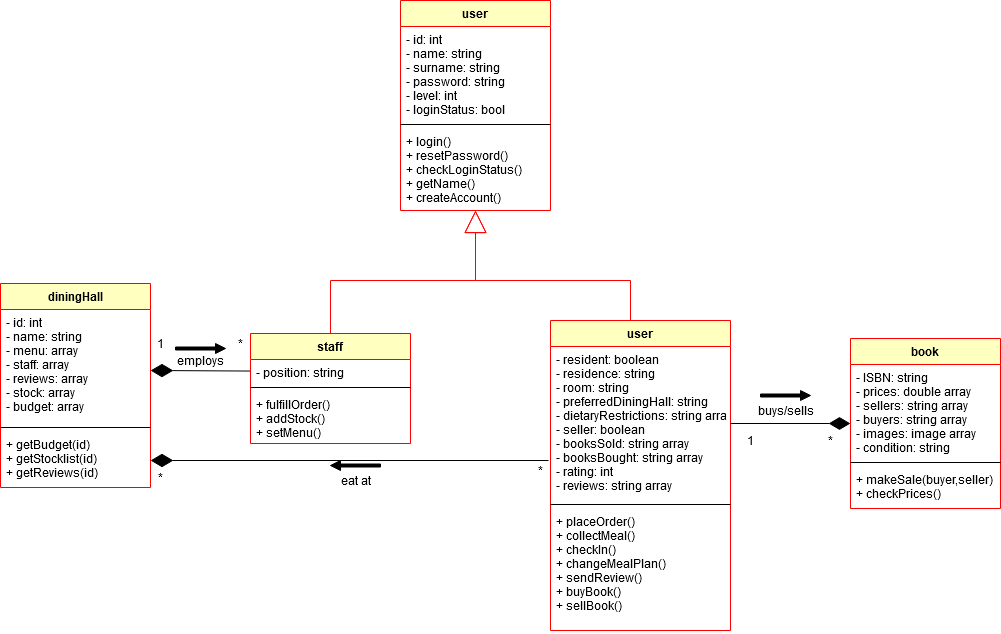

The diagram above was exported from draw.io. Its source (the exported page's mxGraphModel, read from the mxfile embedded in the PNG):
<mxGraphModel dx="1038" dy="556" grid="1" gridSize="10" guides="1" tooltips="1" connect="1" arrows="1" fold="1" page="1" pageScale="1" pageWidth="1169" pageHeight="826" background="#ffffff" math="0" shadow="0">
  <root>
    <mxCell id="0" />
    <mxCell id="1" parent="0" />
    <mxCell id="uWCh-ooKxQdx77lkRecy-43" style="edgeStyle=orthogonalEdgeStyle;rounded=0;orthogonalLoop=1;jettySize=auto;html=1;startArrow=none;startFill=0;endArrow=block;endFill=0;endSize=20;strokeColor=#FF0000;" parent="1" source="uWCh-ooKxQdx77lkRecy-26" target="uWCh-ooKxQdx77lkRecy-4" edge="1">
      <mxGeometry relative="1" as="geometry">
        <Array as="points">
          <mxPoint x="640" y="350" />
          <mxPoint x="485" y="350" />
        </Array>
      </mxGeometry>
    </mxCell>
    <mxCell id="uWCh-ooKxQdx77lkRecy-42" style="edgeStyle=orthogonalEdgeStyle;rounded=0;orthogonalLoop=1;jettySize=auto;html=1;startArrow=none;startFill=0;endArrow=block;endFill=0;endSize=20;strokeColor=#FF0000;" parent="1" source="uWCh-ooKxQdx77lkRecy-9" target="uWCh-ooKxQdx77lkRecy-4" edge="1">
      <mxGeometry relative="1" as="geometry">
        <mxPoint x="480" y="310" as="targetPoint" />
        <Array as="points">
          <mxPoint x="340" y="350" />
          <mxPoint x="485" y="350" />
        </Array>
      </mxGeometry>
    </mxCell>
    <mxCell id="uWCh-ooKxQdx77lkRecy-1" value="user" style="swimlane;fontStyle=1;align=center;verticalAlign=top;childLayout=stackLayout;horizontal=1;startSize=26;horizontalStack=0;resizeParent=1;resizeParentMax=0;resizeLast=0;collapsible=1;marginBottom=0;strokeColor=#FF0000;fillColor=#ffffc0;" parent="1" vertex="1">
      <mxGeometry x="410" y="70" width="150" height="210" as="geometry" />
    </mxCell>
    <mxCell id="uWCh-ooKxQdx77lkRecy-2" value="- id: int&#10;- name: string&#10;- surname: string&#10;- password: string&#10;- level: int&#10;- loginStatus: bool&#10;&#10;&#10;" style="text;strokeColor=none;fillColor=none;align=left;verticalAlign=top;spacingLeft=4;spacingRight=4;overflow=hidden;rotatable=0;points=[[0,0.5],[1,0.5]];portConstraint=eastwest;" parent="uWCh-ooKxQdx77lkRecy-1" vertex="1">
      <mxGeometry y="26" width="150" height="94" as="geometry" />
    </mxCell>
    <mxCell id="uWCh-ooKxQdx77lkRecy-3" value="" style="line;strokeWidth=1;fillColor=none;align=left;verticalAlign=middle;spacingTop=-1;spacingLeft=3;spacingRight=3;rotatable=0;labelPosition=right;points=[];portConstraint=eastwest;" parent="uWCh-ooKxQdx77lkRecy-1" vertex="1">
      <mxGeometry y="120" width="150" height="8" as="geometry" />
    </mxCell>
    <mxCell id="uWCh-ooKxQdx77lkRecy-4" value="+ login()&#10;+ resetPassword()&#10;+ checkLoginStatus()&#10;+ getName()&#10;+ createAccount()&#10;&#10;" style="text;strokeColor=none;fillColor=none;align=left;verticalAlign=top;spacingLeft=4;spacingRight=4;overflow=hidden;rotatable=0;points=[[0,0.5],[1,0.5]];portConstraint=eastwest;" parent="uWCh-ooKxQdx77lkRecy-1" vertex="1">
      <mxGeometry y="128" width="150" height="82" as="geometry" />
    </mxCell>
    <mxCell id="uWCh-ooKxQdx77lkRecy-26" value="user" style="swimlane;fontStyle=1;align=center;verticalAlign=top;childLayout=stackLayout;horizontal=1;startSize=26;horizontalStack=0;resizeParent=1;resizeParentMax=0;resizeLast=0;collapsible=1;marginBottom=0;strokeColor=#FF0000;fillColor=#ffffc0;" parent="1" vertex="1">
      <mxGeometry x="560" y="390" width="180" height="310" as="geometry" />
    </mxCell>
    <mxCell id="uWCh-ooKxQdx77lkRecy-27" value="- resident: boolean&#10;- residence: string&#10;- room: string&#10;- preferredDiningHall: string&#10;- dietaryRestrictions: string array- dailyMealPlan: array&#10;- seller: boolean&#10;- booksSold: string array&#10;- booksBought: string array&#10;- rating: int&#10;- reviews: string array&#10;&#10;" style="text;strokeColor=none;fillColor=none;align=left;verticalAlign=top;spacingLeft=4;spacingRight=4;overflow=hidden;rotatable=0;points=[[0,0.5],[1,0.5]];portConstraint=eastwest;" parent="uWCh-ooKxQdx77lkRecy-26" vertex="1">
      <mxGeometry y="26" width="180" height="154" as="geometry" />
    </mxCell>
    <mxCell id="uWCh-ooKxQdx77lkRecy-28" value="" style="line;strokeWidth=1;fillColor=none;align=left;verticalAlign=middle;spacingTop=-1;spacingLeft=3;spacingRight=3;rotatable=0;labelPosition=right;points=[];portConstraint=eastwest;" parent="uWCh-ooKxQdx77lkRecy-26" vertex="1">
      <mxGeometry y="180" width="180" height="8" as="geometry" />
    </mxCell>
    <mxCell id="uWCh-ooKxQdx77lkRecy-29" value="+ placeOrder()&#10;+ collectMeal()&#10;+ checkIn()&#10;+ changeMealPlan()&#10;+ sendReview()&#10;+ buyBook()&#10;+ sellBook()&#10;&#10;" style="text;strokeColor=none;fillColor=none;align=left;verticalAlign=top;spacingLeft=4;spacingRight=4;overflow=hidden;rotatable=0;points=[[0,0.5],[1,0.5]];portConstraint=eastwest;" parent="uWCh-ooKxQdx77lkRecy-26" vertex="1">
      <mxGeometry y="188" width="180" height="122" as="geometry" />
    </mxCell>
    <mxCell id="YkEt30V-v8oZXJ1Sc_5M-6" style="rounded=0;orthogonalLoop=1;jettySize=auto;html=1;endArrow=diamondThin;endFill=1;strokeWidth=1;startArrow=none;startFill=0;endSize=20;" parent="1" source="uWCh-ooKxQdx77lkRecy-10" edge="1">
      <mxGeometry relative="1" as="geometry">
        <mxPoint x="160" y="440" as="targetPoint" />
      </mxGeometry>
    </mxCell>
    <mxCell id="YkEt30V-v8oZXJ1Sc_5M-7" value="1" style="text;html=1;align=center;verticalAlign=middle;resizable=0;points=[];autosize=1;" parent="1" vertex="1">
      <mxGeometry x="160" y="403" width="20" height="20" as="geometry" />
    </mxCell>
    <mxCell id="YkEt30V-v8oZXJ1Sc_5M-8" value="employs" style="text;html=1;align=center;verticalAlign=middle;resizable=0;points=[];autosize=1;" parent="1" vertex="1">
      <mxGeometry x="180" y="420" width="60" height="20" as="geometry" />
    </mxCell>
    <mxCell id="YkEt30V-v8oZXJ1Sc_5M-9" value="*" style="text;html=1;align=center;verticalAlign=middle;resizable=0;points=[];autosize=1;" parent="1" vertex="1">
      <mxGeometry x="240" y="403" width="20" height="20" as="geometry" />
    </mxCell>
    <mxCell id="YkEt30V-v8oZXJ1Sc_5M-11" style="edgeStyle=orthogonalEdgeStyle;rounded=0;orthogonalLoop=1;jettySize=auto;html=1;startArrow=none;startFill=0;endArrow=diamondThin;endFill=1;endSize=20;strokeWidth=1;" parent="1" target="YkEt30V-v8oZXJ1Sc_5M-4" edge="1">
      <mxGeometry relative="1" as="geometry">
        <mxPoint x="558" y="530" as="sourcePoint" />
        <Array as="points">
          <mxPoint x="558" y="530" />
        </Array>
      </mxGeometry>
    </mxCell>
    <mxCell id="YkEt30V-v8oZXJ1Sc_5M-1" value="diningHall" style="swimlane;fontStyle=1;align=center;verticalAlign=top;childLayout=stackLayout;horizontal=1;startSize=26;horizontalStack=0;resizeParent=1;resizeParentMax=0;resizeLast=0;collapsible=1;marginBottom=0;strokeColor=#FF0000;fillColor=#ffffc0;" parent="1" vertex="1">
      <mxGeometry x="10" y="353" width="150" height="204" as="geometry" />
    </mxCell>
    <mxCell id="YkEt30V-v8oZXJ1Sc_5M-2" value="- id: int&#10;- name: string&#10;- menu: array&#10;- staff: array&#10;- reviews: array&#10;- stock: array&#10;- budget: array&#10;" style="text;strokeColor=none;fillColor=none;align=left;verticalAlign=top;spacingLeft=4;spacingRight=4;overflow=hidden;rotatable=0;points=[[0,0.5],[1,0.5]];portConstraint=eastwest;" parent="YkEt30V-v8oZXJ1Sc_5M-1" vertex="1">
      <mxGeometry y="26" width="150" height="114" as="geometry" />
    </mxCell>
    <mxCell id="YkEt30V-v8oZXJ1Sc_5M-3" value="" style="line;strokeWidth=1;fillColor=none;align=left;verticalAlign=middle;spacingTop=-1;spacingLeft=3;spacingRight=3;rotatable=0;labelPosition=right;points=[];portConstraint=eastwest;" parent="YkEt30V-v8oZXJ1Sc_5M-1" vertex="1">
      <mxGeometry y="140" width="150" height="8" as="geometry" />
    </mxCell>
    <mxCell id="YkEt30V-v8oZXJ1Sc_5M-4" value="+ getBudget(id)&#10;+ getStocklist(id)&#10;+ getReviews(id)&#10;" style="text;strokeColor=none;fillColor=none;align=left;verticalAlign=top;spacingLeft=4;spacingRight=4;overflow=hidden;rotatable=0;points=[[0,0.5],[1,0.5]];portConstraint=eastwest;" parent="YkEt30V-v8oZXJ1Sc_5M-1" vertex="1">
      <mxGeometry y="148" width="150" height="56" as="geometry" />
    </mxCell>
    <mxCell id="uWCh-ooKxQdx77lkRecy-9" value="staff" style="swimlane;fontStyle=1;align=center;verticalAlign=top;childLayout=stackLayout;horizontal=1;startSize=26;horizontalStack=0;resizeParent=1;resizeParentMax=0;resizeLast=0;collapsible=1;marginBottom=0;strokeColor=#FF0000;fillColor=#ffffc0;" parent="1" vertex="1">
      <mxGeometry x="260" y="403" width="160" height="110" as="geometry" />
    </mxCell>
    <mxCell id="uWCh-ooKxQdx77lkRecy-10" value="- position: string" style="text;strokeColor=none;fillColor=none;align=left;verticalAlign=top;spacingLeft=4;spacingRight=4;overflow=hidden;rotatable=0;points=[[0,0.5],[1,0.5]];portConstraint=eastwest;" parent="uWCh-ooKxQdx77lkRecy-9" vertex="1">
      <mxGeometry y="26" width="160" height="24" as="geometry" />
    </mxCell>
    <mxCell id="uWCh-ooKxQdx77lkRecy-11" value="" style="line;strokeWidth=1;fillColor=none;align=left;verticalAlign=middle;spacingTop=-1;spacingLeft=3;spacingRight=3;rotatable=0;labelPosition=right;points=[];portConstraint=eastwest;" parent="uWCh-ooKxQdx77lkRecy-9" vertex="1">
      <mxGeometry y="50" width="160" height="8" as="geometry" />
    </mxCell>
    <mxCell id="uWCh-ooKxQdx77lkRecy-12" value="+ fulfillOrder()&#10;+ addStock()&#10;+ setMenu()&#10;&#10;" style="text;strokeColor=none;fillColor=none;align=left;verticalAlign=top;spacingLeft=4;spacingRight=4;overflow=hidden;rotatable=0;points=[[0,0.5],[1,0.5]];portConstraint=eastwest;" parent="uWCh-ooKxQdx77lkRecy-9" vertex="1">
      <mxGeometry y="58" width="160" height="52" as="geometry" />
    </mxCell>
    <mxCell id="YkEt30V-v8oZXJ1Sc_5M-13" value="" style="shape=singleArrow;direction=west;whiteSpace=wrap;html=1;fillColor=#000000;rotation=-180;" parent="1" vertex="1">
      <mxGeometry x="185" y="413" width="50" height="10" as="geometry" />
    </mxCell>
    <mxCell id="YkEt30V-v8oZXJ1Sc_5M-14" value="" style="shape=singleArrow;direction=west;whiteSpace=wrap;html=1;fillColor=#000000;rotation=0;" parent="1" vertex="1">
      <mxGeometry x="340" y="530" width="50" height="10" as="geometry" />
    </mxCell>
    <mxCell id="YkEt30V-v8oZXJ1Sc_5M-15" value="*" style="text;html=1;align=center;verticalAlign=middle;resizable=0;points=[];autosize=1;" parent="1" vertex="1">
      <mxGeometry x="540" y="530" width="20" height="20" as="geometry" />
    </mxCell>
    <mxCell id="YkEt30V-v8oZXJ1Sc_5M-16" value="*" style="text;html=1;align=center;verticalAlign=middle;resizable=0;points=[];autosize=1;" parent="1" vertex="1">
      <mxGeometry x="160" y="537" width="20" height="20" as="geometry" />
    </mxCell>
    <mxCell id="YkEt30V-v8oZXJ1Sc_5M-17" value="&lt;div&gt;eat at&lt;/div&gt;" style="text;html=1;align=center;verticalAlign=middle;resizable=0;points=[];autosize=1;" parent="1" vertex="1">
      <mxGeometry x="345" y="540" width="40" height="20" as="geometry" />
    </mxCell>
    <mxCell id="7lNlc2V6M6t31jD2rQ62-5" style="edgeStyle=orthogonalEdgeStyle;rounded=0;orthogonalLoop=1;jettySize=auto;html=1;endArrow=diamondThin;endFill=1;endSize=19;" edge="1" parent="1" source="uWCh-ooKxQdx77lkRecy-27" target="7lNlc2V6M6t31jD2rQ62-1">
      <mxGeometry relative="1" as="geometry" />
    </mxCell>
    <mxCell id="7lNlc2V6M6t31jD2rQ62-1" value="book" style="swimlane;fontStyle=1;align=center;verticalAlign=top;childLayout=stackLayout;horizontal=1;startSize=26;horizontalStack=0;resizeParent=1;resizeParentMax=0;resizeLast=0;collapsible=1;marginBottom=0;strokeColor=#FF0000;fillColor=#ffffc0;" vertex="1" parent="1">
      <mxGeometry x="860" y="408" width="150" height="170" as="geometry" />
    </mxCell>
    <mxCell id="7lNlc2V6M6t31jD2rQ62-2" value="- ISBN: string&#10;- prices: double array&#10;- sellers: string array&#10;- buyers: string array&#10;- images: image array&#10;- condition: string&#10;" style="text;strokeColor=none;fillColor=none;align=left;verticalAlign=top;spacingLeft=4;spacingRight=4;overflow=hidden;rotatable=0;points=[[0,0.5],[1,0.5]];portConstraint=eastwest;" vertex="1" parent="7lNlc2V6M6t31jD2rQ62-1">
      <mxGeometry y="26" width="150" height="94" as="geometry" />
    </mxCell>
    <mxCell id="7lNlc2V6M6t31jD2rQ62-3" value="" style="line;strokeWidth=1;fillColor=none;align=left;verticalAlign=middle;spacingTop=-1;spacingLeft=3;spacingRight=3;rotatable=0;labelPosition=right;points=[];portConstraint=eastwest;" vertex="1" parent="7lNlc2V6M6t31jD2rQ62-1">
      <mxGeometry y="120" width="150" height="8" as="geometry" />
    </mxCell>
    <mxCell id="7lNlc2V6M6t31jD2rQ62-4" value="+ makeSale(buyer,seller)&#10;+ checkPrices()&#10;" style="text;strokeColor=none;fillColor=none;align=left;verticalAlign=top;spacingLeft=4;spacingRight=4;overflow=hidden;rotatable=0;points=[[0,0.5],[1,0.5]];portConstraint=eastwest;" vertex="1" parent="7lNlc2V6M6t31jD2rQ62-1">
      <mxGeometry y="128" width="150" height="42" as="geometry" />
    </mxCell>
    <mxCell id="7lNlc2V6M6t31jD2rQ62-6" value="buys/sells" style="text;html=1;align=center;verticalAlign=middle;resizable=0;points=[];autosize=1;" vertex="1" parent="1">
      <mxGeometry x="760" y="470" width="70" height="20" as="geometry" />
    </mxCell>
    <mxCell id="7lNlc2V6M6t31jD2rQ62-7" value="" style="shape=singleArrow;direction=west;whiteSpace=wrap;html=1;fillColor=#000000;rotation=-180;" vertex="1" parent="1">
      <mxGeometry x="770" y="460" width="50" height="10" as="geometry" />
    </mxCell>
    <mxCell id="7lNlc2V6M6t31jD2rQ62-8" value="&lt;div&gt;1&lt;/div&gt;" style="text;html=1;align=center;verticalAlign=middle;resizable=0;points=[];autosize=1;" vertex="1" parent="1">
      <mxGeometry x="750" y="500" width="20" height="20" as="geometry" />
    </mxCell>
    <mxCell id="7lNlc2V6M6t31jD2rQ62-10" value="*" style="text;html=1;align=center;verticalAlign=middle;resizable=0;points=[];autosize=1;" vertex="1" parent="1">
      <mxGeometry x="830" y="500" width="20" height="20" as="geometry" />
    </mxCell>
  </root>
</mxGraphModel>